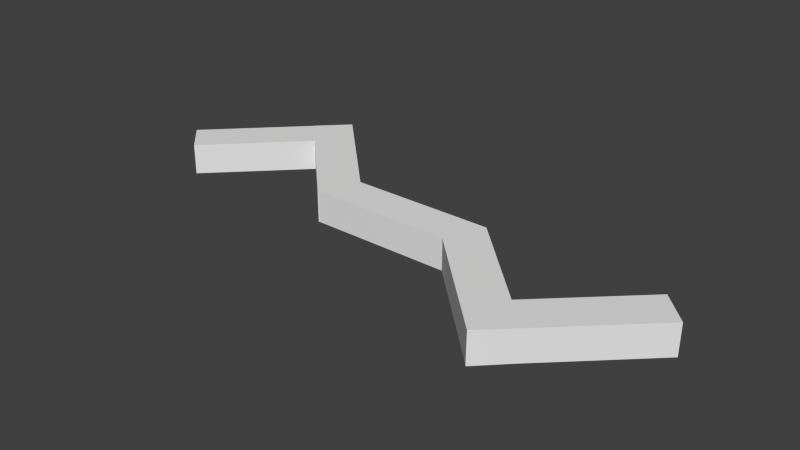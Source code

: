 # Source: Branch.blend  (saved by Blender 2.63.0; exported with 4.5.12 LTS)
import bpy
from mathutils import Matrix  # noqa: F401  (used for matrix-valued properties, if any)

bpy.ops.wm.read_factory_settings(use_empty=True)
scene = bpy.context.scene
scene.name = 'Scene'

# ---- collections
col_collection_1 = bpy.data.collections.new('Collection 1'); scene.collection.children.link(col_collection_1)

# ---- world
world_world = bpy.data.worlds.new('World'); scene.world = world_world
world_world.color = (0.05088, 0.05088, 0.05088)
world_world.use_sun_shadow = False
world_world.sun_shadow_jitter_overblur = 0.0
world_world.cycles.sampling_method = 'MANUAL'
world_world.cycles.sample_map_resolution = 256

# ---- meshes
me_branchmesh = bpy.data.meshes.new('BranchMesh')
me_branchmesh.from_pydata([(0.6213, 0.1591, -0.03903), (0.6213, -0.1518, -0.03903), (0.6216, -0.1518, 0.03871), (0.6216, 0.1591, 0.03871), (-0.6226, 0.1591, -0.03871), (-0.6226, -0.1518, -0.03871), (-0.6223, -0.1518, 0.03903), (-0.6223, 0.1591, 0.03903), (-0.4054, 0.06512, -0.03877), (-0.625, -0.1548, 0.03903), (-0.4051, 0.06512, 0.03897), (-1.505, 0.7248, 0.03925), (-0.6253, -0.1548, -0.03871), (-1.285, 0.9447, -0.03855), (-1.505, 0.7248, -0.03849), (-1.285, 0.9447, 0.0392), (1.502, -0.722, -0.03925), (1.282, -0.9419, -0.0392), (1.283, -0.9419, 0.03855), (1.503, -0.722, 0.03849), (0.6227, 0.1575, -0.03903), (0.4028, -0.06237, -0.03897), (0.4031, -0.06237, 0.03877), (0.623, 0.1575, 0.03871), (1.953, 0.1491, -0.04018), (2.17, -0.07374, -0.04076), (2.173, -0.07369, 0.03698), (1.956, 0.1491, 0.03756), (1.062, -0.7187, -0.03773), (1.279, -0.9415, -0.03831), (1.282, -0.9415, 0.03943), (1.065, -0.7187, 0.04001), (-1.287, 0.9407, -0.03861), (-1.066, 0.7216, -0.03866), (-1.066, 0.7217, 0.03908), (-1.287, 0.9408, 0.03913), (-2.163, 0.05796, -0.03833), (-1.943, -0.1611, -0.03837), (-1.942, -0.1611, 0.03937), (-2.163, 0.05803, 0.03942)], [], [(4, 5, 1, 0), (5, 6, 2, 1), (6, 7, 3, 2), (7, 4, 0, 3), (0, 1, 2, 3), (7, 6, 5, 4), (20, 21, 17, 16), (21, 22, 18, 17), (22, 23, 19, 18), (23, 20, 16, 19), (16, 17, 18, 19), (23, 22, 21, 20), (28, 29, 25, 24), (29, 30, 26, 25), (30, 31, 27, 26), (31, 28, 24, 27), (24, 25, 26, 27), (31, 30, 29, 28), (36, 37, 33, 32), (37, 38, 34, 33), (38, 39, 35, 34), (39, 36, 32, 35), (32, 33, 34, 35), (39, 38, 37, 36), (13, 14, 12, 8), (14, 11, 9, 12), (11, 15, 10, 9), (15, 13, 8, 10), (8, 12, 9, 10), (15, 11, 14, 13)])
me_branchmesh.use_remesh_preserve_volume = False
me_branchmesh.use_remesh_preserve_attributes = False
me_branchmesh.use_mirror_vertex_groups = False
me_branchmesh.update()

# ---- objects
ob_branch = bpy.data.objects.new('Branch', me_branchmesh)

# ---- transforms, parenting, visibility, modifiers, constraints
ob_branch.location = (0.0, 0.0, 0.0)
ob_branch.scale = (1.0, 1.0, 3.095)
ob_branch.lineart.crease_threshold = 0.0

# ---- collection membership
col_collection_1.objects.link(ob_branch)

# ---- scene / render settings (as saved in the file)
scene.frame_start = 1; scene.frame_end = 250; scene.frame_set(2)
scene.render.engine = 'BLENDER_EEVEE_NEXT'
scene.render.image_settings.color_mode = 'RGB'
scene.render.image_settings.compression = 90
scene.render.resolution_percentage = 50
scene.render.dither_intensity = 0.0
scene.render.bake_margin = 2
scene.render.bake_bias = 0.0
scene.cycles.use_denoising = False
scene.cycles.samples = 10
scene.cycles.sampling_pattern = 'TABULATED_SOBOL'
scene.cycles.light_sampling_threshold = 0.0
scene.cycles.use_adaptive_sampling = False
scene.cycles.use_light_tree = False
scene.cycles.blur_glossy = 0.0
scene.cycles.volume_bounces = 1
scene.cycles.pixel_filter_type = 'GAUSSIAN'
scene.cycles.sample_clamp_indirect = 0.0
scene.view_settings.view_transform = 'Standard'
bpy.context.view_layer.update()

# ---- added for rendering (the .blend has no active camera and no usable light): camera, sun
cam_auto = bpy.data.cameras.new('AutoCamera')
cam_auto.lens = 50.0
cam_auto.sensor_width = 36.0
cam_auto.clip_end = 1000.0
ob_auto_camera = bpy.data.objects.new('AutoCamera', cam_auto)
scene.collection.objects.link(ob_auto_camera)
ob_auto_camera.location = (4.38648, -5.25651, 3.50409)
ob_auto_camera.rotation_euler = (1.09748, -7.21219e-08, 0.694738)
scene.camera = ob_auto_camera
light_auto_sun = bpy.data.lights.new('AutoSun', 'SUN')
light_auto_sun.energy = 3.0
light_auto_sun.angle = 0.0523599
ob_auto_sun = bpy.data.objects.new('AutoSun', light_auto_sun)
scene.collection.objects.link(ob_auto_sun)
ob_auto_sun.rotation_euler = (0.872665, 0.174533, 0.523599)
bpy.context.view_layer.update()
